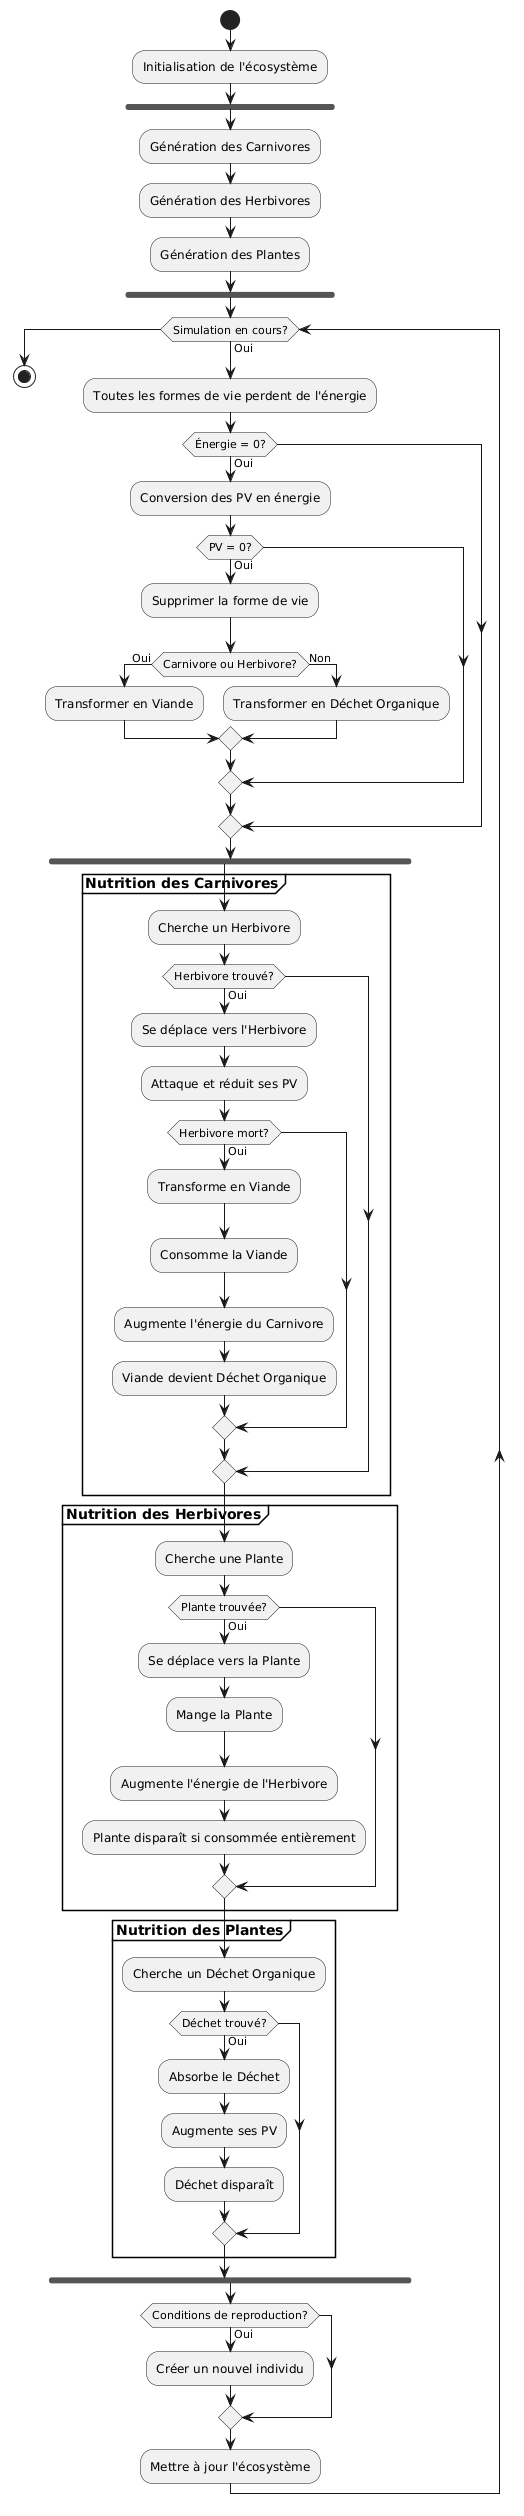

The diagram above was rendered by PlantUML. Its source (embedded in the PNG):
@startuml
start

:Initialisation de l'écosystème;
fork
    :Génération des Carnivores;
    :Génération des Herbivores;
    :Génération des Plantes;
end fork

while (Simulation en cours?) is (Oui)
    :Toutes les formes de vie perdent de l'énergie;
    
    if (Énergie = 0?) then (Oui)
        :Conversion des PV en énergie;
        if (PV = 0?) then (Oui)
            :Supprimer la forme de vie;
            if (Carnivore ou Herbivore?) then (Oui)
                :Transformer en Viande;
            else (Non)
                :Transformer en Déchet Organique;
            endif
        endif
    endif

    fork
        group **Nutrition des Carnivores**
        :Cherche un Herbivore;
        if (Herbivore trouvé?) then (Oui)
            :Se déplace vers l'Herbivore;
            :Attaque et réduit ses PV;
            if (Herbivore mort?) then (Oui)
                :Transforme en Viande;
                :Consomme la Viande;
                :Augmente l'énergie du Carnivore;
                :Viande devient Déchet Organique;
            endif
        endif
        end group

        group **Nutrition des Herbivores**
        :Cherche une Plante;
        if (Plante trouvée?) then (Oui)
            :Se déplace vers la Plante;
            :Mange la Plante;
            :Augmente l'énergie de l'Herbivore;
            :Plante disparaît si consommée entièrement;
        endif
        end group

        group **Nutrition des Plantes**
        :Cherche un Déchet Organique;
        if (Déchet trouvé?) then (Oui)
            :Absorbe le Déchet;
            :Augmente ses PV;
            :Déchet disparaît;
        endif
        end group
    end fork

    if (Conditions de reproduction?) then (Oui)
        :Créer un nouvel individu;
    endif

    :Mettre à jour l'écosystème;
endwhile

stop
@enduml